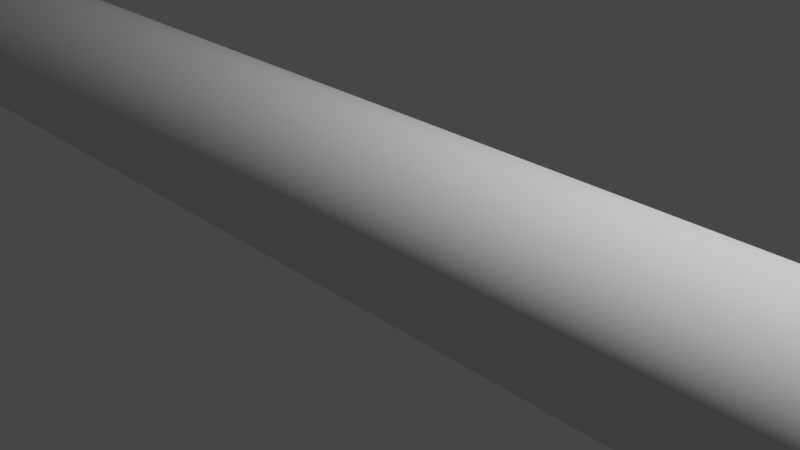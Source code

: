 # Source: vessel_curve.blend  (saved by Blender 2.83.18; exported with 4.5.12 LTS)
import bpy
from mathutils import Matrix  # noqa: F401  (used for matrix-valued properties, if any)

bpy.ops.wm.read_factory_settings(use_empty=True)
scene = bpy.context.scene
scene.name = 'Scene'

# ---- collections
col_collection = bpy.data.collections.new('Collection'); scene.collection.children.link(col_collection)

# ---- world
world_world = bpy.data.worlds.new('World'); scene.world = world_world
world_world.use_nodes = True; world_world.node_tree.nodes.clear()
_N = world_world.node_tree.nodes; _L = world_world.node_tree.links
n0 = _N.new('ShaderNodeOutputWorld'); n0.name = 'World Output'; n0.location = (300, 300)
n1 = _N.new('ShaderNodeBackground'); n1.name = 'Background'; n1.location = (10, 300)
n1.inputs[0].default_value = (0.05088, 0.05088, 0.05088, 1.0)
_L.new(n1.outputs[0], n0.inputs[0])
n0.is_active_output = True
world_world.color = (0.05088, 0.05088, 0.05088)
world_world.use_sun_shadow = False
world_world.sun_shadow_jitter_overblur = 0.0

# ---- cameras
cam_camera = bpy.data.cameras.new('Camera')
cam_camera.clip_end = 100.0
cam_camera.ortho_scale = 7.314

# ---- lights
light_light = bpy.data.lights.new('Light', 'POINT')
light_light.transmission_factor = 0.0
light_light.energy = 1000.0
light_light.shadow_soft_size = 0.1
light_light.shadow_maximum_resolution = 0.006
light_light.use_absolute_resolution = True

# ---- curves / text
cu_nurbspath = bpy.data.curves.new('NurbsPath', 'CURVE')
cu_nurbspath.dimensions = '3D'
_sp = cu_nurbspath.splines.new('NURBS'); _sp.points.add(4)
_sp.points.foreach_set('co', [-10.0, 0.0, 0.0, 1.0, -5.0, 0.0, 0.0, 1.0, 0.0, 0.0, 0.0, 1.0, 5.0, 0.0, 0.0, 1.0, 10.0, 0.0, 0.0, 1.0])
_sp.order_u = 5
_sp.order_v = 0
_sp.resolution_u = 6
_sp.use_endpoint_u = True
cu_nurbspath.use_path = True
cu_nurbspath.use_path_clamp = True
cu_nurbspath.bevel_depth = 1.0
cu_nurbspath.resolution_u = 6
cu_nurbspath.fill_mode = 'FULL'

# ---- objects
ob_light = bpy.data.objects.new('Light', light_light)
ob_camera = bpy.data.objects.new('Camera', cam_camera)
ob_vessel = bpy.data.objects.new('Vessel', cu_nurbspath)

# ---- transforms, parenting, visibility, modifiers, constraints
ob_light.location = (4.076, 1.005, 5.904)
ob_light.rotation_euler = (0.6503, 0.05522, 1.866)
ob_light.lock_rotations_4d = False
ob_light.empty_display_type = 'ARROWS'
ob_light.color = (0.0, 0.0, 0.0, 0.0)
ob_light.lineart.crease_threshold = 0.0
ob_camera.location = (7.359, -6.926, 4.958)
ob_camera.rotation_euler = (1.109, 0.0, 0.8149)
ob_camera.lock_rotations_4d = False
ob_camera.empty_display_type = 'ARROWS'
ob_camera.color = (0.0, 0.0, 0.0, 0.0)
ob_camera.display_type = 'WIRE'
ob_camera.lineart.crease_threshold = 0.0
ob_vessel.location = (0.0, 0.0, 0.0)
ob_vessel.lineart.crease_threshold = 0.0

# ---- collection membership
col_collection.objects.link(ob_light)
col_collection.objects.link(ob_camera)
col_collection.objects.link(ob_vessel)

# ---- scene / render settings (as saved in the file)
scene.camera = ob_camera
scene.frame_start = 1; scene.frame_end = 250; scene.frame_set(1)
scene.render.engine = 'BLENDER_EEVEE_NEXT'
scene.cycles.use_denoising = False
scene.cycles.samples = 128
scene.cycles.sampling_pattern = 'TABULATED_SOBOL'
scene.cycles.use_adaptive_sampling = False
scene.cycles.use_light_tree = False
scene.view_settings.view_transform = 'Filmic'
bpy.context.view_layer.update()
